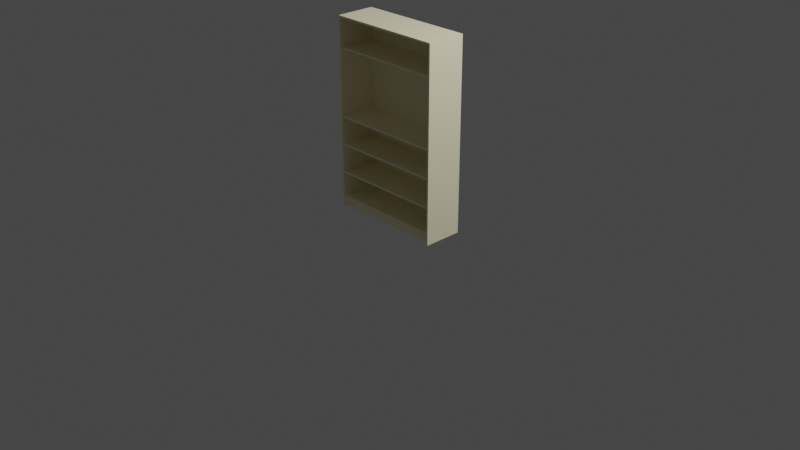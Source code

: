 # Source: shelf.blend  (saved by Blender 3.6.11; exported with 4.5.12 LTS)
import bpy
from mathutils import Matrix  # noqa: F401  (used for matrix-valued properties, if any)

bpy.ops.wm.read_factory_settings(use_empty=True)
scene = bpy.context.scene
scene.name = 'Scene'

# ---- collections
col_collection = bpy.data.collections.new('Collection'); scene.collection.children.link(col_collection)
col_board = bpy.data.collections.new('Board'); col_collection.children.link(col_board)

# ---- materials (node trees are filled in below, after node groups)
mat_shelf_color = bpy.data.materials.new('Shelf_color')
mat_shelf_color.use_transparent_shadow = False

# ---- material node trees
mat_shelf_color.use_nodes = True; mat_shelf_color.node_tree.nodes.clear()
_N = mat_shelf_color.node_tree.nodes; _L = mat_shelf_color.node_tree.links
n0 = _N.new('ShaderNodeBsdfPrincipled'); n0.name = 'Principled BSDF'; n0.location = (10, 300)
n0.distribution = 'GGX'
n0.subsurface_method = 'RANDOM_WALK_SKIN'
n0.inputs[0].default_value = (1.0, 0.9349, 0.6478, 1.0)
n0.inputs[3].default_value = 1.45
n0.inputs[27].default_value = (0.0, 0.0, 0.0, 1.0)
n0.inputs[28].default_value = 1.0
n1 = _N.new('ShaderNodeOutputMaterial'); n1.name = 'Material Output'; n1.location = (300, 300)
_L.new(n0.outputs[0], n1.inputs[0])
n1.is_active_output = True

# ---- world
world_world = bpy.data.worlds.new('World'); scene.world = world_world
world_world.use_nodes = True; world_world.node_tree.nodes.clear()
_N = world_world.node_tree.nodes; _L = world_world.node_tree.links
n0 = _N.new('ShaderNodeOutputWorld'); n0.name = 'World Output'; n0.location = (300, 300)
n1 = _N.new('ShaderNodeBackground'); n1.name = 'Background'; n1.location = (10, 300)
n1.inputs[0].default_value = (0.05088, 0.05088, 0.05088, 1.0)
_L.new(n1.outputs[0], n0.inputs[0])
n0.is_active_output = True
world_world.color = (0.05088, 0.05088, 0.05088)
world_world.use_sun_shadow = False
world_world.sun_shadow_jitter_overblur = 0.0

# ---- cameras
cam_camera = bpy.data.cameras.new('Camera')
cam_camera.clip_end = 100.0
cam_camera.ortho_scale = 7.314

# ---- lights
light_light = bpy.data.lights.new('Light', 'POINT')
light_light.transmission_factor = 0.0
light_light.energy = 1000.0
light_light.shadow_soft_size = 0.1
light_light.shadow_maximum_resolution = 0.006
light_light.use_absolute_resolution = True

# ---- meshes
me_cube_001 = bpy.data.meshes.new('Cube.001')
me_cube_001.from_pydata([(-1.2, 0.3793, -1.005), (-1.2, 0.3793, 2.995), (-1.2, 0.4193, -1.005), (-1.2, 0.4193, 2.995), (1.2, 0.3793, -1.005), (1.2, 0.3793, 2.995), (1.2, 0.4193, -1.005), (1.2, 0.4193, 2.995), (1.24, 0.4193, 2.995), (1.24, 0.4193, -1.005), (1.24, 0.3793, -1.005), (1.24, 0.3793, 2.995), (-1.24, 0.4193, -1.005), (-1.24, 0.3793, -1.005), (-1.24, 0.3793, 2.995), (-1.24, 0.4193, 2.995), (-1.2, -0.4207, -1.005), (-1.2, -0.4207, 2.995), (1.2, -0.4207, 2.995), (1.2, -0.4207, -1.005), (1.24, -0.4207, 2.995), (1.24, -0.4207, -1.005), (-1.24, -0.4207, -1.005), (-1.24, -0.4207, 2.995)], [], [(2, 0, 13, 12), (2, 3, 7, 6), (1, 14, 23, 17), (4, 5, 1, 0), (2, 6, 4, 0), (7, 3, 1, 5), (9, 8, 11, 10), (4, 6, 9, 10), (7, 5, 11, 8), (6, 7, 8, 9), (13, 14, 15, 12), (3, 2, 12, 15), (5, 4, 19, 18), (1, 3, 15, 14), (18, 19, 21, 20), (16, 17, 23, 22), (4, 10, 21, 19), (0, 1, 17, 16), (14, 13, 22, 23), (11, 5, 18, 20), (10, 11, 20, 21), (13, 0, 16, 22)])
_uv = me_cube_001.uv_layers.new(name='UVMap')
_uv.uv.foreach_set('vector', [0.125, 0.5, 0.125, 0.75, 0.125, 0.75, 0.125, 0.5, 0.375, 0.25, 0.625, 0.25, 0.625, 0.5, 0.375, 0.5, 0.875, 0.75, 0.875, 0.75, 0.875, 0.75, 0.875, 0.75, 0.375, 0.75, 0.625, 0.75, 0.625, 1.0, 0.375, 1.0, 0.125, 0.5, 0.375, 0.5, 0.375, 0.75, 0.125, 0.75, 0.625, 0.5, 0.875, 0.5, 0.875, 0.75, 0.625, 0.75, 0.375, 0.5, 0.625, 0.5, 0.625, 0.75, 0.375, 0.75, 0.375, 0.75, 0.375, 0.5, 0.375, 0.5, 0.375, 0.75, 0.625, 0.5, 0.625, 0.75, 0.625, 0.75, 0.625, 0.5, 0.375, 0.5, 0.625, 0.5, 0.625, 0.5, 0.375, 0.5, 0.375, 0.0, 0.625, 0.0, 0.625, 0.25, 0.375, 0.25, 0.625, 0.25, 0.375, 0.25, 0.375, 0.25, 0.625, 0.25, 0.625, 0.75, 0.375, 0.75, 0.375, 0.75, 0.625, 0.75, 0.875, 0.75, 0.875, 0.5, 0.875, 0.5, 0.875, 0.75, 0.625, 0.75, 0.375, 0.75, 0.375, 0.75, 0.625, 0.75, 0.375, 1.0, 0.625, 1.0, 0.625, 1.0, 0.375, 1.0, 0.375, 0.75, 0.375, 0.75, 0.375, 0.75, 0.375, 0.75, 0.375, 1.0, 0.625, 1.0, 0.625, 1.0, 0.375, 1.0, 0.625, 0.0, 0.375, 0.0, 0.375, 0.0, 0.625, 0.0, 0.625, 0.75, 0.625, 0.75, 0.625, 0.75, 0.625, 0.75, 0.375, 0.75, 0.625, 0.75, 0.625, 0.75, 0.375, 0.75, 0.125, 0.75, 0.125, 0.75, 0.125, 0.75, 0.125, 0.75])
me_cube_001.materials.append(mat_shelf_color)
me_cube_001.update()
me_cube_002 = bpy.data.meshes.new('Cube.002')
me_cube_002.from_pydata([(-1.0, -1.0, -1.0), (-1.0, -1.0, 1.0), (-1.0, 1.0, -1.0), (-1.0, 1.0, 1.0), (1.0, -1.0, -1.0), (1.0, -1.0, 1.0), (1.0, 1.0, -1.0), (1.0, 1.0, 1.0), (-0.9949, -3.101, 1.014), (-0.9949, -3.101, 1.414), (-0.9949, 34.97, 1.014), (-0.9949, 34.97, 1.414), (0.9949, -3.101, 1.014), (0.9949, -3.101, 1.414), (0.9949, 34.97, 1.014), (0.9949, 34.97, 1.414), (-1.023, -5.084, 38.98), (-1.023, -5.084, 39.38), (-1.023, 36.89, 38.98), (-1.023, 36.89, 39.38), (1.023, -5.084, 38.98), (1.023, -5.084, 39.38), (1.023, 36.89, 38.98), (1.023, 36.89, 39.38)], [], [(0, 1, 3, 2), (2, 3, 7, 6), (6, 7, 5, 4), (4, 5, 1, 0), (2, 6, 4, 0), (7, 3, 1, 5), (8, 9, 11, 10), (10, 11, 15, 14), (14, 15, 13, 12), (12, 13, 9, 8), (10, 14, 12, 8), (15, 11, 9, 13), (16, 17, 19, 18), (18, 19, 23, 22), (22, 23, 21, 20), (20, 21, 17, 16), (18, 22, 20, 16), (23, 19, 17, 21)])
_uv = me_cube_002.uv_layers.new(name='UVMap')
_uv.uv.foreach_set('vector', [0.375, 0.0, 0.625, 0.0, 0.625, 0.25, 0.375, 0.25, 0.375, 0.25, 0.625, 0.25, 0.625, 0.5, 0.375, 0.5, 0.375, 0.5, 0.625, 0.5, 0.625, 0.75, 0.375, 0.75, 0.375, 0.75, 0.625, 0.75, 0.625, 1.0, 0.375, 1.0, 0.125, 0.5, 0.375, 0.5, 0.375, 0.75, 0.125, 0.75, 0.625, 0.5, 0.875, 0.5, 0.875, 0.75, 0.625, 0.75, 0.375, 0.0, 0.625, 0.0, 0.625, 0.25, 0.375, 0.25, 0.375, 0.25, 0.625, 0.25, 0.625, 0.5, 0.375, 0.5, 0.375, 0.5, 0.625, 0.5, 0.625, 0.75, 0.375, 0.75, 0.375, 0.75, 0.625, 0.75, 0.625, 1.0, 0.375, 1.0, 0.125, 0.5, 0.375, 0.5, 0.375, 0.75, 0.125, 0.75, 0.625, 0.5, 0.875, 0.5, 0.875, 0.75, 0.625, 0.75, 0.375, 0.0, 0.625, 0.0, 0.625, 0.25, 0.375, 0.25, 0.375, 0.25, 0.625, 0.25, 0.625, 0.5, 0.375, 0.5, 0.375, 0.5, 0.625, 0.5, 0.625, 0.75, 0.375, 0.75, 0.375, 0.75, 0.625, 0.75, 0.625, 1.0, 0.375, 1.0, 0.125, 0.5, 0.375, 0.5, 0.375, 0.75, 0.125, 0.75, 0.625, 0.5, 0.875, 0.5, 0.875, 0.75, 0.625, 0.75])
me_cube_002.materials.append(mat_shelf_color)
me_cube_002.update()
me_cube_003 = bpy.data.meshes.new('Cube.003')
me_cube_003.from_pydata([(-0.6022, -0.1977, 0.3754), (-0.6022, -0.1977, 0.3954), (-0.6022, 0.1918, 0.3754), (-0.6022, 0.1918, 0.3954), (0.6022, -0.1977, 0.3754), (0.6022, -0.1977, 0.3954), (0.6022, 0.1918, 0.3754), (0.6022, 0.1918, 0.3954)], [], [(0, 1, 3, 2), (2, 3, 7, 6), (6, 7, 5, 4), (4, 5, 1, 0), (2, 6, 4, 0), (7, 3, 1, 5)])
_uv = me_cube_003.uv_layers.new(name='UVMap')
_uv.uv.foreach_set('vector', [0.375, 0.0, 0.625, 0.0, 0.625, 0.25, 0.375, 0.25, 0.375, 0.25, 0.625, 0.25, 0.625, 0.5, 0.375, 0.5, 0.375, 0.5, 0.625, 0.5, 0.625, 0.75, 0.375, 0.75, 0.375, 0.75, 0.625, 0.75, 0.625, 1.0, 0.375, 1.0, 0.125, 0.5, 0.375, 0.5, 0.375, 0.75, 0.125, 0.75, 0.625, 0.5, 0.875, 0.5, 0.875, 0.75, 0.625, 0.75])
me_cube_003.materials.append(mat_shelf_color)
me_cube_003.update()
me_cube_004 = bpy.data.meshes.new('Cube.004')
me_cube_004.from_pydata([(-0.6022, -0.1977, 0.6784), (-0.6022, -0.1977, 0.6984), (-0.6022, 0.1918, 0.6784), (-0.6022, 0.1918, 0.6984), (0.6022, -0.1977, 0.6784), (0.6022, -0.1977, 0.6984), (0.6022, 0.1918, 0.6784), (0.6022, 0.1918, 0.6984)], [], [(0, 1, 3, 2), (2, 3, 7, 6), (6, 7, 5, 4), (4, 5, 1, 0), (2, 6, 4, 0), (7, 3, 1, 5)])
_uv = me_cube_004.uv_layers.new(name='UVMap')
_uv.uv.foreach_set('vector', [0.375, 0.0, 0.625, 0.0, 0.625, 0.25, 0.375, 0.25, 0.375, 0.25, 0.625, 0.25, 0.625, 0.5, 0.375, 0.5, 0.375, 0.5, 0.625, 0.5, 0.625, 0.75, 0.375, 0.75, 0.375, 0.75, 0.625, 0.75, 0.625, 1.0, 0.375, 1.0, 0.125, 0.5, 0.375, 0.5, 0.375, 0.75, 0.125, 0.75, 0.625, 0.5, 0.875, 0.5, 0.875, 0.75, 0.625, 0.75])
me_cube_004.materials.append(mat_shelf_color)
me_cube_004.update()
me_cube_005 = bpy.data.meshes.new('Cube.005')
me_cube_005.from_pydata([(-0.6022, -0.1977, 0.9741), (-0.6022, -0.1977, 0.9941), (-0.6022, 0.1918, 0.9741), (-0.6022, 0.1918, 0.9941), (0.6022, -0.1977, 0.9741), (0.6022, -0.1977, 0.9941), (0.6022, 0.1918, 0.9741), (0.6022, 0.1918, 0.9941)], [], [(0, 1, 3, 2), (2, 3, 7, 6), (6, 7, 5, 4), (4, 5, 1, 0), (2, 6, 4, 0), (7, 3, 1, 5)])
_uv = me_cube_005.uv_layers.new(name='UVMap')
_uv.uv.foreach_set('vector', [0.375, 0.0, 0.625, 0.0, 0.625, 0.25, 0.375, 0.25, 0.375, 0.25, 0.625, 0.25, 0.625, 0.5, 0.375, 0.5, 0.375, 0.5, 0.625, 0.5, 0.625, 0.75, 0.375, 0.75, 0.375, 0.75, 0.625, 0.75, 0.625, 1.0, 0.375, 1.0, 0.125, 0.5, 0.375, 0.5, 0.375, 0.75, 0.125, 0.75, 0.625, 0.5, 0.875, 0.5, 0.875, 0.75, 0.625, 0.75])
me_cube_005.materials.append(mat_shelf_color)
me_cube_005.update()
me_cube_006 = bpy.data.meshes.new('Cube.006')
me_cube_006.from_pydata([(-0.6022, -0.1977, 1.688), (-0.6022, -0.1977, 1.708), (-0.6022, 0.1918, 1.688), (-0.6022, 0.1918, 1.708), (0.6022, -0.1977, 1.688), (0.6022, -0.1977, 1.708), (0.6022, 0.1918, 1.688), (0.6022, 0.1918, 1.708)], [], [(0, 1, 3, 2), (2, 3, 7, 6), (6, 7, 5, 4), (4, 5, 1, 0), (2, 6, 4, 0), (7, 3, 1, 5)])
_uv = me_cube_006.uv_layers.new(name='UVMap')
_uv.uv.foreach_set('vector', [0.375, 0.0, 0.625, 0.0, 0.625, 0.25, 0.375, 0.25, 0.375, 0.25, 0.625, 0.25, 0.625, 0.5, 0.375, 0.5, 0.375, 0.5, 0.625, 0.5, 0.625, 0.75, 0.375, 0.75, 0.375, 0.75, 0.625, 0.75, 0.625, 1.0, 0.375, 1.0, 0.125, 0.5, 0.375, 0.5, 0.375, 0.75, 0.125, 0.75, 0.625, 0.5, 0.875, 0.5, 0.875, 0.75, 0.625, 0.75])
me_cube_006.materials.append(mat_shelf_color)
me_cube_006.update()

# ---- objects
ob_light = bpy.data.objects.new('Light', light_light)
ob_camera = bpy.data.objects.new('Camera', cam_camera)
ob_cube = bpy.data.objects.new('Cube', me_cube_001)
ob_cube_001 = bpy.data.objects.new('Cube.001', me_cube_002)
ob_board = bpy.data.objects.new('Board', me_cube_003)
ob_board_001 = bpy.data.objects.new('Board.001', me_cube_004)
ob_board_002 = bpy.data.objects.new('Board.002', me_cube_005)
ob_board_003 = bpy.data.objects.new('Board.003', me_cube_006)

# ---- transforms, parenting, visibility, modifiers, constraints
ob_light.location = (4.076, 1.005, 5.904)
ob_light.rotation_euler = (0.6503, 0.05522, 1.866)
ob_light.lock_rotations_4d = False
ob_light.empty_display_type = 'ARROWS'
ob_light.color = (0.0, 0.0, 0.0, 0.0)
ob_light.lineart.crease_threshold = 0.0
ob_camera.location = (7.359, -6.926, 4.958)
ob_camera.rotation_euler = (1.109, 0.0, 0.8149)
ob_camera.lock_rotations_4d = False
ob_camera.empty_display_type = 'ARROWS'
ob_camera.color = (0.0, 0.0, 0.0, 0.0)
ob_camera.display_type = 'WIRE'
ob_camera.lineart.crease_threshold = 0.0
ob_cube.location = (0.0, 0.0, 0.5027)
ob_cube.scale = (0.5, 0.5, 0.5)
ob_cube_001.location = (0.0, -0.1594, 0.05088)
ob_cube_001.scale = (0.6058, 0.01, 0.05)
ob_board.location = (0.0, 0.0, 0.0)
ob_board_001.location = (0.0, 0.0, 0.0)
ob_board_002.location = (0.0, 0.0, 0.0)
ob_board_003.location = (0.0, 0.0, 0.0)

# ---- collection membership
col_collection.objects.link(ob_light)
col_collection.objects.link(ob_camera)
col_collection.objects.link(ob_cube)
col_collection.objects.link(ob_cube_001)
col_board.objects.link(ob_board)
col_board.objects.link(ob_board_001)
col_board.objects.link(ob_board_002)
col_board.objects.link(ob_board_003)

# ---- scene / render settings (as saved in the file)
scene.camera = ob_camera
scene.frame_start = 1; scene.frame_end = 250; scene.frame_set(1)
scene.render.engine = 'BLENDER_EEVEE_NEXT'
scene.cycles.sampling_pattern = 'TABULATED_SOBOL'
scene.view_settings.view_transform = 'Filmic'
bpy.context.view_layer.update()
